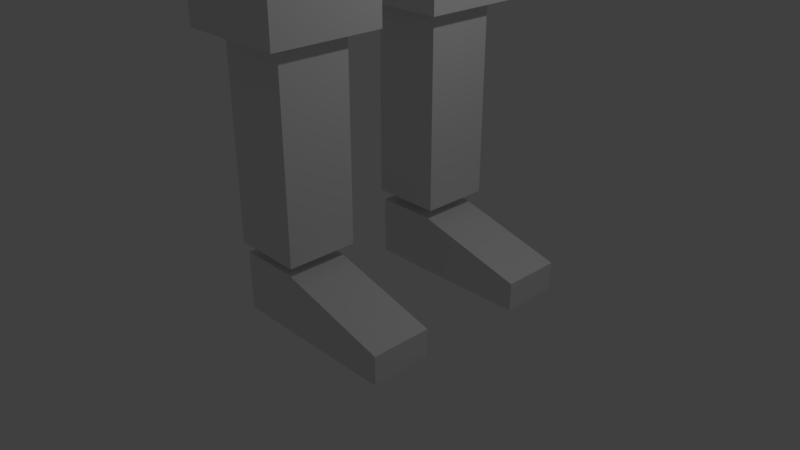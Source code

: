 # Source: Cubeman_Rigged.blend  (saved by Blender 2.79.0; exported with 4.5.12 LTS)
import bpy
from mathutils import Matrix  # noqa: F401  (used for matrix-valued properties, if any)

bpy.ops.wm.read_factory_settings(use_empty=True)
scene = bpy.context.scene
scene.name = 'Scene'

# ---- collections
col_collection_1 = bpy.data.collections.new('Collection 1'); scene.collection.children.link(col_collection_1)

# ---- materials (node trees are filled in below, after node groups)
mat_material = bpy.data.materials.new('Material')
mat_material.alpha_threshold = 0.0
mat_material.use_transparent_shadow = False
mat_material.roughness = 0.5
mat_material.line_color = (0.0, 0.0, 0.0, 1.0)

# ---- material node trees

# ---- world
world_world = bpy.data.worlds.new('World'); scene.world = world_world
world_world.color = (0.05088, 0.05088, 0.05088)
world_world.use_sun_shadow = False
world_world.sun_shadow_jitter_overblur = 0.0
world_world.cycles.sampling_method = 'MANUAL'

# ---- cameras
cam_camera = bpy.data.cameras.new('Camera')
cam_camera.clip_end = 100.0
cam_camera.lens = 35.0
cam_camera.sensor_width = 32.0
cam_camera.sensor_height = 18.0
cam_camera.ortho_scale = 7.314
cam_camera.dof.focus_distance = 0.0
cam_camera.dof.aperture_fstop = 128.0

# ---- lights
light_lamp = bpy.data.lights.new('Lamp', 'POINT')
light_lamp.transmission_factor = 0.0
light_lamp.cutoff_distance = 30.0
light_lamp.energy = 100.0
light_lamp.shadow_buffer_clip_start = 1.001
light_lamp.shadow_soft_size = 0.1
light_lamp.shadow_maximum_resolution = 0.006
light_lamp.use_absolute_resolution = True

# ---- meshes
me_cube = bpy.data.meshes.new('Cube')
me_cube.from_pydata([(1.0, 1.0, 0.03279), (1.0, -1.0, 0.03279), (-1.0, -1.0, 0.03279), (-1.0, 1.0, 0.03279), (1.0, 1.0, 2.033), (1.0, -1.0, 2.033), (-1.0, -1.0, 2.033), (-1.0, 1.0, 2.033), (-0.7632, -2.025, -5.36), (-0.7632, -2.025, -0.04215), (-0.7632, 2.025, -5.36), (-0.7632, 2.025, -0.04215), (0.7632, -2.025, -5.36), (0.7632, -2.025, -0.04215), (0.7632, 2.025, -5.36), (0.7632, 2.025, -0.04215), (-0.7159, 0.3841, -8.174), (-0.7159, 0.3841, -4.946), (-0.7159, 1.816, -8.174), (-0.7159, 1.816, -4.946), (0.7159, 0.3841, -8.174), (0.7159, 0.3841, -4.946), (0.7159, 1.816, -8.174), (0.7159, 1.816, -4.946), (-0.7159, -1.816, -8.174), (-0.7159, -1.816, -4.946), (-0.7159, -0.3841, -8.174), (-0.7159, -0.3841, -4.946), (0.7159, -1.816, -8.174), (0.7159, -1.816, -4.946), (0.7159, -0.3841, -8.174), (0.7159, -0.3841, -4.946), (-0.4582, 0.6418, -10.72), (-0.4582, 0.6418, -8.24), (-0.4582, 1.558, -10.72), (-0.4582, 1.558, -8.24), (0.4582, 0.6418, -10.72), (0.4582, 0.6418, -8.24), (0.4582, 1.558, -10.72), (0.4582, 1.558, -8.24), (-0.4582, -1.558, -10.72), (-0.4582, -1.558, -8.24), (-0.4582, -0.6418, -10.72), (-0.4582, -0.6418, -8.24), (0.4582, -1.558, -10.72), (0.4582, -1.558, -8.24), (0.4582, -0.6418, -10.72), (0.4582, -0.6418, -8.24), (-0.6909, 2.109, -1.719), (-0.6909, 2.109, -0.3373), (-0.6909, 4.909, -1.719), (-0.6909, 4.909, -0.3373), (0.6909, 2.109, -1.719), (0.6909, 2.109, -0.3373), (0.6909, 4.909, -1.719), (0.6909, 4.909, -0.3373), (-0.6909, -4.909, -1.719), (-0.6909, -4.909, -0.3373), (-0.6909, -2.109, -1.719), (-0.6909, -2.109, -0.3373), (0.6909, -4.909, -1.719), (0.6909, -4.909, -0.3373), (0.6909, -2.109, -1.719), (0.6909, -2.109, -0.3373), (-0.4836, -7.664, -1.512), (-0.4836, -7.664, -0.5445), (-0.4836, -5.029, -1.512), (-0.4836, -5.029, -0.5445), (0.4836, -7.664, -1.512), (0.4836, -7.664, -0.5445), (0.4836, -5.029, -1.512), (0.4836, -5.029, -0.5445), (-0.4836, 5.029, -1.512), (-0.4836, 5.029, -0.5445), (-0.4836, 7.664, -1.512), (-0.4836, 7.664, -0.5445), (0.4836, 5.029, -1.512), (0.4836, 5.029, -0.5445), (0.4836, 7.664, -1.512), (0.4836, 7.664, -0.5445), (0.3166, 0.7111, -11.65), (0.3166, 0.7111, -10.88), (0.3166, 1.489, -11.65), (0.3166, 1.489, -10.88), (1.773, 0.7111, -11.63), (1.773, 0.7111, -11.26), (1.773, 1.489, -11.63), (1.773, 1.489, -11.26), (-0.4682, 1.489, -11.65), (-0.4682, 0.7111, -11.65), (-0.4682, 0.7111, -10.88), (-0.4682, 1.489, -10.88), (0.3166, -1.489, -11.65), (0.3166, -1.489, -10.88), (0.3166, -0.7111, -11.65), (0.3166, -0.7111, -10.88), (1.773, -1.489, -11.63), (1.773, -1.489, -11.26), (1.773, -0.7111, -11.63), (1.773, -0.7111, -11.26), (-0.4682, -0.7111, -11.65), (-0.4682, -1.489, -11.65), (-0.4682, -1.489, -10.88), (-0.4682, -0.7111, -10.88)], [], [(0, 1, 2, 3), (4, 7, 6, 5), (0, 4, 5, 1), (1, 5, 6, 2), (2, 6, 7, 3), (4, 0, 3, 7), (8, 9, 11, 10), (10, 11, 15, 14), (14, 15, 13, 12), (12, 13, 9, 8), (10, 14, 12, 8), (15, 11, 9, 13), (16, 17, 19, 18), (18, 19, 23, 22), (22, 23, 21, 20), (20, 21, 17, 16), (18, 22, 20, 16), (23, 19, 17, 21), (24, 25, 27, 26), (26, 27, 31, 30), (30, 31, 29, 28), (28, 29, 25, 24), (26, 30, 28, 24), (31, 27, 25, 29), (32, 33, 35, 34), (34, 35, 39, 38), (38, 39, 37, 36), (36, 37, 33, 32), (34, 38, 36, 32), (39, 35, 33, 37), (40, 41, 43, 42), (42, 43, 47, 46), (46, 47, 45, 44), (44, 45, 41, 40), (42, 46, 44, 40), (47, 43, 41, 45), (48, 49, 51, 50), (50, 51, 55, 54), (54, 55, 53, 52), (52, 53, 49, 48), (50, 54, 52, 48), (55, 51, 49, 53), (56, 57, 59, 58), (58, 59, 63, 62), (62, 63, 61, 60), (60, 61, 57, 56), (58, 62, 60, 56), (63, 59, 57, 61), (64, 65, 67, 66), (66, 67, 71, 70), (70, 71, 69, 68), (68, 69, 65, 64), (66, 70, 68, 64), (71, 67, 65, 69), (72, 73, 75, 74), (74, 75, 79, 78), (78, 79, 77, 76), (76, 77, 73, 72), (74, 78, 76, 72), (79, 75, 73, 77), (81, 83, 91, 90), (82, 83, 87, 86), (86, 87, 85, 84), (84, 85, 81, 80), (82, 86, 84, 80), (87, 83, 81, 85), (89, 90, 91, 88), (82, 80, 89, 88), (83, 82, 88, 91), (80, 81, 90, 89), (93, 95, 103, 102), (94, 95, 99, 98), (98, 99, 97, 96), (96, 97, 93, 92), (94, 98, 96, 92), (99, 95, 93, 97), (101, 102, 103, 100), (94, 92, 101, 100), (95, 94, 100, 103), (92, 93, 102, 101)])
me_cube.materials.append(mat_material)
me_cube.use_remesh_preserve_volume = False
me_cube.use_remesh_preserve_attributes = False
me_cube.use_mirror_vertex_groups = False
me_cube.update()
arm_skeleton = bpy.data.armatures.new('Skeleton')  # bones are not reproduced

# ---- objects
ob_cubeman2 = bpy.data.objects.new('Cubeman2', arm_skeleton)
ob_cube = bpy.data.objects.new('Cube', me_cube)
ob_lamp = bpy.data.objects.new('Lamp', light_lamp)
ob_camera = bpy.data.objects.new('Camera', cam_camera)

# ---- transforms, parenting, visibility, modifiers, constraints
ob_cubeman2.location = (0.0, 0.0, 11.18)
ob_cubeman2.scale = (1.825, 1.825, 1.825)
ob_cubeman2.lineart.crease_threshold = 0.0
ob_cube.parent = ob_cubeman2
ob_cube.matrix_parent_inverse = Matrix(((0.5478, 0.0, 0.0, -0.0), (0.0, 0.5478, 0.0, -0.0), (0.0, 0.0, 0.5478, -6.123), (0.0, 0.0, 0.0, 1.0)))
ob_cube.location = (0.0, 0.0, 11.27)
ob_cube.lock_rotations_4d = False
ob_cube.empty_display_type = 'ARROWS'
ob_cube.lineart.crease_threshold = 0.0
_vg = ob_cube.vertex_groups.new(name='Torso')
_vg.add([9, 11, 13, 15], 1.0, 'REPLACE')
_vg = ob_cube.vertex_groups.new(name='Head')
_vg.add([0, 1, 2, 3, 4, 5, 6, 7], 1.0, 'REPLACE')
_vg = ob_cube.vertex_groups.new(name='OberarmLeft')
_vg.add([48, 49, 50, 51, 52, 53, 54, 55], 1.0, 'REPLACE')
_vg = ob_cube.vertex_groups.new(name='UnterarmLeft')
_vg.add([72, 73, 74, 75, 76, 77, 78, 79], 1.0, 'REPLACE')
_vg = ob_cube.vertex_groups.new(name='OberarmRight')
for _i, _w in zip([56, 57, 58, 59, 60, 61, 62, 63], [1.0, 1.0, 1.0, 1.0, 1.0, 1.0, 1.0, 1.0]): _vg.add([_i], _w, 'REPLACE')
_vg = ob_cube.vertex_groups.new(name='UnterarmRight')
_vg.add([64, 65, 66, 67, 68, 69, 70, 71], 1.0, 'REPLACE')
_vg = ob_cube.vertex_groups.new(name='Hip')
_vg.add([8, 10, 12, 14], 1.0, 'REPLACE')
_vg = ob_cube.vertex_groups.new(name='OberlegLeft')
_vg.add([16, 17, 18, 19, 20, 21, 22, 23], 1.0, 'REPLACE')
_vg = ob_cube.vertex_groups.new(name='UnterlegLeft')
for _i, _w in zip([32, 33, 34, 35, 36, 37, 38, 39], [1.0, 1.0, 1.0, 1.0, 1.0, 1.0, 0.9998, 1.0]): _vg.add([_i], _w, 'REPLACE')
_vg = ob_cube.vertex_groups.new(name='FootLeft')
_vg.add([80, 81, 82, 83, 84, 85, 86, 87, 88, 89, 90, 91], 1.0, 'REPLACE')
_vg = ob_cube.vertex_groups.new(name='OberlegRight')
for _i, _w in zip([24, 25, 26, 27, 28, 29, 30, 31], [1.0, 1.0, 1.0, 1.0, 1.0, 0.9997, 1.0, 1.0]): _vg.add([_i], _w, 'REPLACE')
_vg = ob_cube.vertex_groups.new(name='UnterlegRight')
_vg.add([40, 41, 42, 43, 44, 45, 46, 47], 1.0, 'REPLACE')
_vg = ob_cube.vertex_groups.new(name='FootRight')
_vg.add([92, 93, 94, 95, 96, 97, 98, 99, 100, 101, 102, 103], 1.0, 'REPLACE')
_m = ob_cube.modifiers.new('Armature', 'ARMATURE')
_m.object = ob_cubeman2
ob_lamp.location = (4.076, 1.005, 5.904)
ob_lamp.rotation_euler = (0.6503, 0.05522, 1.866)
ob_lamp.lock_rotations_4d = False
ob_lamp.empty_display_type = 'ARROWS'
ob_lamp.color = (0.0, 0.0, 0.0, 0.0)
ob_lamp.lineart.crease_threshold = 0.0
ob_camera.location = (7.481, -6.508, 5.344)
ob_camera.rotation_euler = (1.109, 0.0, 0.8149)
ob_camera.lock_rotations_4d = False
ob_camera.empty_display_type = 'ARROWS'
ob_camera.color = (0.0, 0.0, 0.0, 0.0)
ob_camera.display_type = 'WIRE'
ob_camera.lineart.crease_threshold = 0.0

# ---- collection membership
col_collection_1.objects.link(ob_cubeman2)
col_collection_1.objects.link(ob_cube)
col_collection_1.objects.link(ob_lamp)
col_collection_1.objects.link(ob_camera)

# ---- scene / render settings (as saved in the file)
scene.camera = ob_camera
scene.frame_start = 1; scene.frame_end = 96; scene.frame_set(17)
scene.render.engine = 'BLENDER_EEVEE_NEXT'
scene.render.resolution_percentage = 50
scene.render.dither_intensity = 0.0
scene.cycles.use_denoising = False
scene.cycles.samples = 128
scene.cycles.sampling_pattern = 'TABULATED_SOBOL'
scene.cycles.use_adaptive_sampling = False
scene.cycles.use_light_tree = False
scene.cycles.blur_glossy = 0.0
scene.cycles.sample_clamp_indirect = 0.0
scene.view_settings.view_transform = 'Standard'
bpy.context.view_layer.update()
